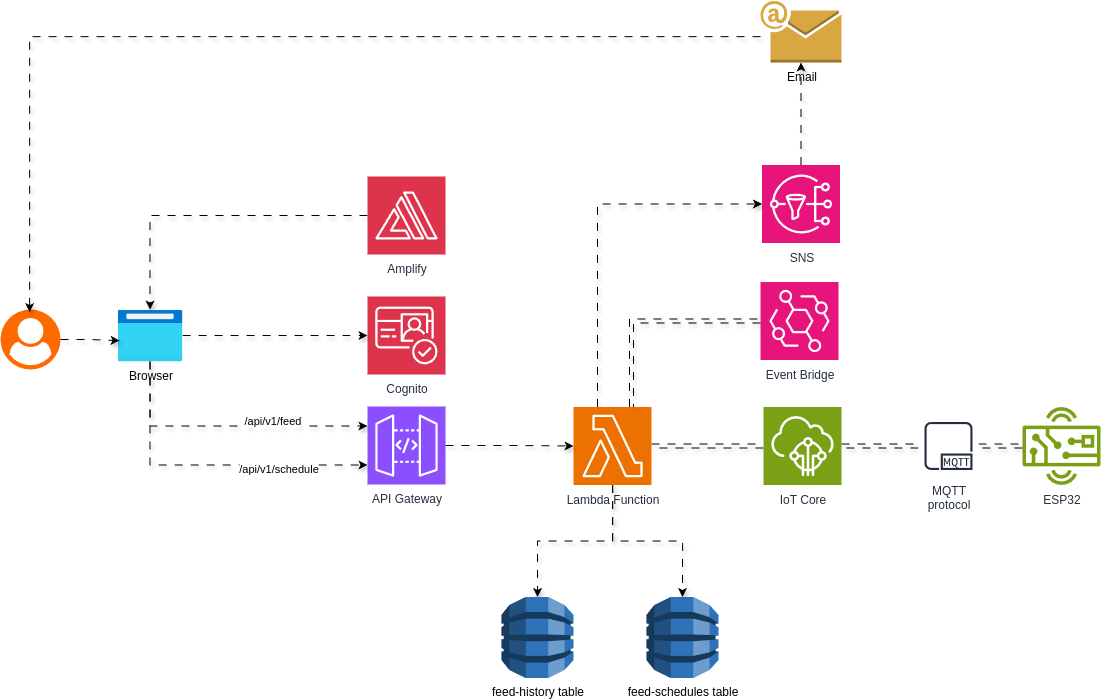

The diagram above was exported from draw.io. Its source (the exported page's mxGraphModel, read from the mxfile embedded in the PNG):
<mxGraphModel dx="3625" dy="1535" grid="0" gridSize="10" guides="1" tooltips="1" connect="1" arrows="1" fold="1" page="0" pageScale="1" pageWidth="850" pageHeight="1100" math="0" shadow="0">
  <root>
    <mxCell id="0" />
    <mxCell id="1" parent="0" />
    <mxCell id="fvawrb7aovMz_xPgPiSK-1" value="API Gateway" style="sketch=0;points=[[0,0,0],[0.25,0,0],[0.5,0,0],[0.75,0,0],[1,0,0],[0,1,0],[0.25,1,0],[0.5,1,0],[0.75,1,0],[1,1,0],[0,0.25,0],[0,0.5,0],[0,0.75,0],[1,0.25,0],[1,0.5,0],[1,0.75,0]];outlineConnect=0;fontColor=#232F3E;fillColor=#8C4FFF;strokeColor=#ffffff;dashed=0;verticalLabelPosition=bottom;verticalAlign=top;align=center;html=1;fontSize=12;fontStyle=0;aspect=fixed;shape=mxgraph.aws4.resourceIcon;resIcon=mxgraph.aws4.api_gateway;" parent="1" vertex="1">
      <mxGeometry x="-43" y="390" width="78" height="78" as="geometry" />
    </mxCell>
    <mxCell id="fvawrb7aovMz_xPgPiSK-10" style="edgeStyle=orthogonalEdgeStyle;rounded=0;orthogonalLoop=1;jettySize=auto;html=1;flowAnimation=1;shadow=1;" parent="1" source="fvawrb7aovMz_xPgPiSK-2" target="fvawrb7aovMz_xPgPiSK-3" edge="1">
      <mxGeometry relative="1" as="geometry" />
    </mxCell>
    <mxCell id="fvawrb7aovMz_xPgPiSK-13" style="rounded=0;orthogonalLoop=1;jettySize=auto;html=1;shape=link;flowAnimation=1;shadow=1;" parent="1" source="fvawrb7aovMz_xPgPiSK-2" target="fvawrb7aovMz_xPgPiSK-5" edge="1">
      <mxGeometry relative="1" as="geometry" />
    </mxCell>
    <mxCell id="fvawrb7aovMz_xPgPiSK-2" value="Lambda Function" style="sketch=0;points=[[0,0,0],[0.25,0,0],[0.5,0,0],[0.75,0,0],[1,0,0],[0,1,0],[0.25,1,0],[0.5,1,0],[0.75,1,0],[1,1,0],[0,0.25,0],[0,0.5,0],[0,0.75,0],[1,0.25,0],[1,0.5,0],[1,0.75,0]];outlineConnect=0;fontColor=#232F3E;fillColor=#ED7100;strokeColor=#ffffff;dashed=0;verticalLabelPosition=bottom;verticalAlign=top;align=center;html=1;fontSize=12;fontStyle=0;aspect=fixed;shape=mxgraph.aws4.resourceIcon;resIcon=mxgraph.aws4.lambda;" parent="1" vertex="1">
      <mxGeometry x="163" y="390.5" width="78" height="78" as="geometry" />
    </mxCell>
    <mxCell id="fvawrb7aovMz_xPgPiSK-3" value="feed-history table" style="outlineConnect=0;dashed=0;verticalLabelPosition=bottom;verticalAlign=top;align=center;html=1;shape=mxgraph.aws3.dynamo_db;fillColor=#2E73B8;gradientColor=none;" parent="1" vertex="1">
      <mxGeometry x="91" y="580.5" width="72" height="81" as="geometry" />
    </mxCell>
    <mxCell id="fvawrb7aovMz_xPgPiSK-4" value="feed-schedules table" style="outlineConnect=0;dashed=0;verticalLabelPosition=bottom;verticalAlign=top;align=center;html=1;shape=mxgraph.aws3.dynamo_db;fillColor=#2E73B8;gradientColor=none;" parent="1" vertex="1">
      <mxGeometry x="236" y="580.5" width="72" height="81" as="geometry" />
    </mxCell>
    <mxCell id="fvawrb7aovMz_xPgPiSK-37" style="edgeStyle=orthogonalEdgeStyle;rounded=0;orthogonalLoop=1;jettySize=auto;html=1;shadow=1;flowAnimation=1;shape=link;" parent="1" source="fvawrb7aovMz_xPgPiSK-5" target="fvawrb7aovMz_xPgPiSK-36" edge="1">
      <mxGeometry relative="1" as="geometry" />
    </mxCell>
    <mxCell id="fvawrb7aovMz_xPgPiSK-5" value="IoT Core" style="sketch=0;points=[[0,0,0],[0.25,0,0],[0.5,0,0],[0.75,0,0],[1,0,0],[0,1,0],[0.25,1,0],[0.5,1,0],[0.75,1,0],[1,1,0],[0,0.25,0],[0,0.5,0],[0,0.75,0],[1,0.25,0],[1,0.5,0],[1,0.75,0]];outlineConnect=0;fontColor=#232F3E;fillColor=#7AA116;strokeColor=#ffffff;dashed=0;verticalLabelPosition=bottom;verticalAlign=top;align=center;html=1;fontSize=12;fontStyle=0;aspect=fixed;shape=mxgraph.aws4.resourceIcon;resIcon=mxgraph.aws4.iot_core;" parent="1" vertex="1">
      <mxGeometry x="353" y="390.5" width="78" height="78" as="geometry" />
    </mxCell>
    <mxCell id="2Y5I50cNsEW3OJYE_tuc-3" style="edgeStyle=orthogonalEdgeStyle;rounded=0;orthogonalLoop=1;jettySize=auto;html=1;flowAnimation=1;shadow=1;" parent="1" source="fvawrb7aovMz_xPgPiSK-7" target="fvawrb7aovMz_xPgPiSK-15" edge="1">
      <mxGeometry relative="1" as="geometry" />
    </mxCell>
    <mxCell id="fvawrb7aovMz_xPgPiSK-7" value="SNS" style="sketch=0;points=[[0,0,0],[0.25,0,0],[0.5,0,0],[0.75,0,0],[1,0,0],[0,1,0],[0.25,1,0],[0.5,1,0],[0.75,1,0],[1,1,0],[0,0.25,0],[0,0.5,0],[0,0.75,0],[1,0.25,0],[1,0.5,0],[1,0.75,0]];outlineConnect=0;fontColor=#232F3E;fillColor=#E7157B;strokeColor=#ffffff;dashed=0;verticalLabelPosition=bottom;verticalAlign=top;align=center;html=1;fontSize=12;fontStyle=0;aspect=fixed;shape=mxgraph.aws4.resourceIcon;resIcon=mxgraph.aws4.sns;" parent="1" vertex="1">
      <mxGeometry x="351.5" y="148.5" width="78" height="78" as="geometry" />
    </mxCell>
    <mxCell id="fvawrb7aovMz_xPgPiSK-8" style="edgeStyle=orthogonalEdgeStyle;rounded=0;orthogonalLoop=1;jettySize=auto;html=1;entryX=0;entryY=0.5;entryDx=0;entryDy=0;entryPerimeter=0;flowAnimation=1;shadow=1;" parent="1" source="fvawrb7aovMz_xPgPiSK-1" target="fvawrb7aovMz_xPgPiSK-2" edge="1">
      <mxGeometry relative="1" as="geometry" />
    </mxCell>
    <mxCell id="fvawrb7aovMz_xPgPiSK-11" style="edgeStyle=orthogonalEdgeStyle;rounded=0;orthogonalLoop=1;jettySize=auto;html=1;entryX=0.5;entryY=0;entryDx=0;entryDy=0;entryPerimeter=0;flowAnimation=1;shadow=1;" parent="1" source="fvawrb7aovMz_xPgPiSK-2" target="fvawrb7aovMz_xPgPiSK-4" edge="1">
      <mxGeometry relative="1" as="geometry" />
    </mxCell>
    <mxCell id="fvawrb7aovMz_xPgPiSK-15" value="Email" style="outlineConnect=0;dashed=0;verticalLabelPosition=bottom;verticalAlign=top;align=center;html=1;shape=mxgraph.aws3.email;fillColor=#D9A741;gradientColor=none;" parent="1" vertex="1">
      <mxGeometry x="350" y="-15.5" width="81" height="61.5" as="geometry" />
    </mxCell>
    <mxCell id="fvawrb7aovMz_xPgPiSK-28" style="edgeStyle=orthogonalEdgeStyle;rounded=0;orthogonalLoop=1;jettySize=auto;html=1;shadow=1;flowAnimation=1;" parent="1" source="fvawrb7aovMz_xPgPiSK-16" target="fvawrb7aovMz_xPgPiSK-23" edge="1">
      <mxGeometry relative="1" as="geometry" />
    </mxCell>
    <mxCell id="fvawrb7aovMz_xPgPiSK-16" value="Amplify" style="sketch=0;points=[[0,0,0],[0.25,0,0],[0.5,0,0],[0.75,0,0],[1,0,0],[0,1,0],[0.25,1,0],[0.5,1,0],[0.75,1,0],[1,1,0],[0,0.25,0],[0,0.5,0],[0,0.75,0],[1,0.25,0],[1,0.5,0],[1,0.75,0]];outlineConnect=0;fontColor=#232F3E;fillColor=#DD344C;strokeColor=#ffffff;dashed=0;verticalLabelPosition=bottom;verticalAlign=top;align=center;html=1;fontSize=12;fontStyle=0;aspect=fixed;shape=mxgraph.aws4.resourceIcon;resIcon=mxgraph.aws4.amplify;" parent="1" vertex="1">
      <mxGeometry x="-43" y="160" width="78" height="78" as="geometry" />
    </mxCell>
    <mxCell id="fvawrb7aovMz_xPgPiSK-20" value="" style="points=[];aspect=fixed;html=1;align=center;shadow=0;dashed=0;fillColor=#FF6A00;strokeColor=none;shape=mxgraph.alibaba_cloud.user;" parent="1" vertex="1">
      <mxGeometry x="-410" y="293" width="60" height="60" as="geometry" />
    </mxCell>
    <mxCell id="fvawrb7aovMz_xPgPiSK-21" value="Cognito" style="sketch=0;points=[[0,0,0],[0.25,0,0],[0.5,0,0],[0.75,0,0],[1,0,0],[0,1,0],[0.25,1,0],[0.5,1,0],[0.75,1,0],[1,1,0],[0,0.25,0],[0,0.5,0],[0,0.75,0],[1,0.25,0],[1,0.5,0],[1,0.75,0]];outlineConnect=0;fontColor=#232F3E;fillColor=#DD344C;strokeColor=#ffffff;dashed=0;verticalLabelPosition=bottom;verticalAlign=top;align=center;html=1;fontSize=12;fontStyle=0;aspect=fixed;shape=mxgraph.aws4.resourceIcon;resIcon=mxgraph.aws4.cognito;" parent="1" vertex="1">
      <mxGeometry x="-43" y="280" width="78" height="78" as="geometry" />
    </mxCell>
    <mxCell id="fvawrb7aovMz_xPgPiSK-22" style="edgeStyle=orthogonalEdgeStyle;rounded=0;orthogonalLoop=1;jettySize=auto;html=1;entryX=0;entryY=0.5;entryDx=0;entryDy=0;entryPerimeter=0;flowAnimation=1;shadow=1;" parent="1" source="fvawrb7aovMz_xPgPiSK-2" target="fvawrb7aovMz_xPgPiSK-7" edge="1">
      <mxGeometry relative="1" as="geometry">
        <Array as="points">
          <mxPoint x="187" y="187.5" />
        </Array>
      </mxGeometry>
    </mxCell>
    <mxCell id="fvawrb7aovMz_xPgPiSK-23" value="Browser" style="image;aspect=fixed;html=1;points=[];align=center;fontSize=12;image=img/lib/azure2/general/Browser.svg;" parent="1" vertex="1">
      <mxGeometry x="-293" y="293" width="65" height="52" as="geometry" />
    </mxCell>
    <mxCell id="fvawrb7aovMz_xPgPiSK-26" style="edgeStyle=orthogonalEdgeStyle;rounded=0;orthogonalLoop=1;jettySize=auto;html=1;entryX=0;entryY=0.5;entryDx=0;entryDy=0;entryPerimeter=0;shadow=1;flowAnimation=1;" parent="1" source="fvawrb7aovMz_xPgPiSK-23" target="fvawrb7aovMz_xPgPiSK-21" edge="1">
      <mxGeometry relative="1" as="geometry" />
    </mxCell>
    <mxCell id="fvawrb7aovMz_xPgPiSK-33" style="edgeStyle=orthogonalEdgeStyle;rounded=0;orthogonalLoop=1;jettySize=auto;html=1;entryX=0.486;entryY=0.043;entryDx=0;entryDy=0;entryPerimeter=0;shadow=1;flowAnimation=1;" parent="1" source="fvawrb7aovMz_xPgPiSK-15" target="fvawrb7aovMz_xPgPiSK-20" edge="1">
      <mxGeometry relative="1" as="geometry">
        <Array as="points">
          <mxPoint x="-381" y="20" />
        </Array>
      </mxGeometry>
    </mxCell>
    <mxCell id="fvawrb7aovMz_xPgPiSK-34" style="edgeStyle=orthogonalEdgeStyle;rounded=0;orthogonalLoop=1;jettySize=auto;html=1;entryX=0.033;entryY=0.599;entryDx=0;entryDy=0;entryPerimeter=0;shadow=1;flowAnimation=1;" parent="1" source="fvawrb7aovMz_xPgPiSK-20" target="fvawrb7aovMz_xPgPiSK-23" edge="1">
      <mxGeometry relative="1" as="geometry" />
    </mxCell>
    <mxCell id="fvawrb7aovMz_xPgPiSK-35" value="ESP32" style="sketch=0;outlineConnect=0;fontColor=#232F3E;gradientColor=none;fillColor=#7AA116;strokeColor=none;dashed=0;verticalLabelPosition=bottom;verticalAlign=top;align=center;html=1;fontSize=12;fontStyle=0;aspect=fixed;pointerEvents=1;shape=mxgraph.aws4.hardware_board;" parent="1" vertex="1">
      <mxGeometry x="612" y="390.5" width="78" height="78" as="geometry" />
    </mxCell>
    <mxCell id="fvawrb7aovMz_xPgPiSK-38" style="edgeStyle=orthogonalEdgeStyle;rounded=0;orthogonalLoop=1;jettySize=auto;html=1;shadow=1;flowAnimation=1;shape=link;" parent="1" source="fvawrb7aovMz_xPgPiSK-36" target="fvawrb7aovMz_xPgPiSK-35" edge="1">
      <mxGeometry relative="1" as="geometry" />
    </mxCell>
    <mxCell id="fvawrb7aovMz_xPgPiSK-36" value="MQTT&#10;protocol" style="sketch=0;outlineConnect=0;fontColor=#232F3E;gradientColor=none;strokeColor=#232F3E;fillColor=#ffffff;dashed=0;verticalLabelPosition=bottom;verticalAlign=top;align=center;html=1;fontSize=12;fontStyle=0;aspect=fixed;shape=mxgraph.aws4.resourceIcon;resIcon=mxgraph.aws4.mqtt_protocol;" parent="1" vertex="1">
      <mxGeometry x="508" y="399.5" width="60" height="60" as="geometry" />
    </mxCell>
    <mxCell id="2Y5I50cNsEW3OJYE_tuc-1" value="Event Bridge" style="sketch=0;points=[[0,0,0],[0.25,0,0],[0.5,0,0],[0.75,0,0],[1,0,0],[0,1,0],[0.25,1,0],[0.5,1,0],[0.75,1,0],[1,1,0],[0,0.25,0],[0,0.5,0],[0,0.75,0],[1,0.25,0],[1,0.5,0],[1,0.75,0]];outlineConnect=0;fontColor=#232F3E;fillColor=#E7157B;strokeColor=#ffffff;dashed=0;verticalLabelPosition=bottom;verticalAlign=top;align=center;html=1;fontSize=12;fontStyle=0;aspect=fixed;shape=mxgraph.aws4.resourceIcon;resIcon=mxgraph.aws4.eventbridge;" parent="1" vertex="1">
      <mxGeometry x="350" y="265.5" width="78" height="78" as="geometry" />
    </mxCell>
    <mxCell id="2Y5I50cNsEW3OJYE_tuc-2" style="edgeStyle=orthogonalEdgeStyle;rounded=0;orthogonalLoop=1;jettySize=auto;html=1;entryX=0;entryY=0.5;entryDx=0;entryDy=0;entryPerimeter=0;shadow=1;flowAnimation=1;shape=link;" parent="1" source="fvawrb7aovMz_xPgPiSK-2" target="2Y5I50cNsEW3OJYE_tuc-1" edge="1">
      <mxGeometry relative="1" as="geometry">
        <Array as="points">
          <mxPoint x="221" y="304.5" />
        </Array>
      </mxGeometry>
    </mxCell>
    <mxCell id="2Y5I50cNsEW3OJYE_tuc-4" style="edgeStyle=orthogonalEdgeStyle;rounded=0;orthogonalLoop=1;jettySize=auto;html=1;entryX=0;entryY=0.75;entryDx=0;entryDy=0;entryPerimeter=0;shadow=1;flowAnimation=1;" parent="1" source="fvawrb7aovMz_xPgPiSK-23" target="fvawrb7aovMz_xPgPiSK-1" edge="1">
      <mxGeometry relative="1" as="geometry">
        <Array as="points">
          <mxPoint x="-260" y="449" />
        </Array>
      </mxGeometry>
    </mxCell>
    <mxCell id="2Y5I50cNsEW3OJYE_tuc-7" value="/api/v1/schedule" style="edgeLabel;html=1;align=center;verticalAlign=middle;resizable=0;points=[];" parent="2Y5I50cNsEW3OJYE_tuc-4" connectable="0" vertex="1">
      <mxGeometry x="0.4401" y="-3" relative="1" as="geometry">
        <mxPoint as="offset" />
      </mxGeometry>
    </mxCell>
    <mxCell id="2Y5I50cNsEW3OJYE_tuc-5" style="edgeStyle=orthogonalEdgeStyle;rounded=0;orthogonalLoop=1;jettySize=auto;html=1;entryX=0;entryY=0.25;entryDx=0;entryDy=0;entryPerimeter=0;shadow=1;flowAnimation=1;" parent="1" source="fvawrb7aovMz_xPgPiSK-23" target="fvawrb7aovMz_xPgPiSK-1" edge="1">
      <mxGeometry relative="1" as="geometry">
        <Array as="points">
          <mxPoint x="-260" y="410" />
        </Array>
      </mxGeometry>
    </mxCell>
    <mxCell id="2Y5I50cNsEW3OJYE_tuc-6" value="/api/v1/feed" style="edgeLabel;html=1;align=center;verticalAlign=middle;resizable=0;points=[];" parent="2Y5I50cNsEW3OJYE_tuc-5" connectable="0" vertex="1">
      <mxGeometry x="0.3222" y="6" relative="1" as="geometry">
        <mxPoint x="-1" as="offset" />
      </mxGeometry>
    </mxCell>
  </root>
</mxGraphModel>